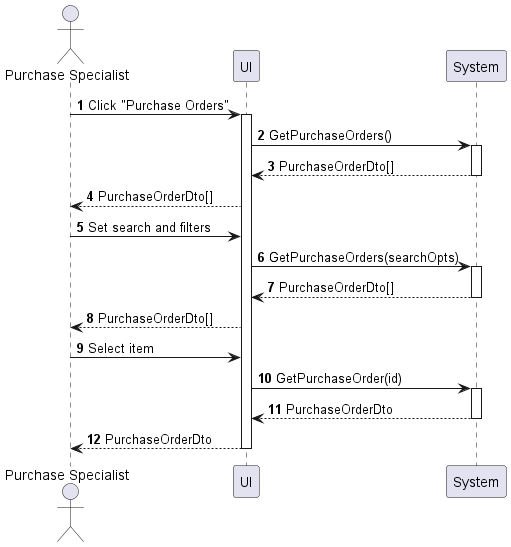

The diagram above was rendered by PlantUML. Its source (embedded in the PNG):
@startuml purchase-order-view
autonumber

actor "Purchase Specialist" as a
participant UI as f
participant System as b

a -> f : Click "Purchase Orders"
activate f
f -> b : GetPurchaseOrders()
activate b
return PurchaseOrderDto[]
f --> a : PurchaseOrderDto[]
a -> f : Set search and filters
f -> b : GetPurchaseOrders(searchOpts)
activate b
return PurchaseOrderDto[]
f --> a : PurchaseOrderDto[]
a -> f : Select item
f -> b : GetPurchaseOrder(id)
activate b
return PurchaseOrderDto
return PurchaseOrderDto
@enduml